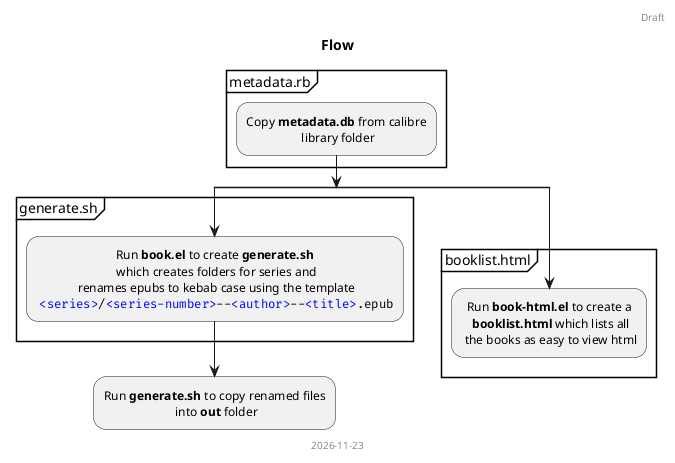

The diagram above was rendered by PlantUML. Its source (embedded in the PNG):
@startuml
skinparamlocked defaultMonospacedFontName Fira Code
' flow
header Draft
title Flow
footer 2026-11-23
skinparam defaultTextAlignment center
skinparam noteTextAlignment left

partition metadata.rb {
  :Copy **metadata.db** from calibre
   library folder;
}

split
  partition generate.sh {
    :Run **book.el** to create **generate.sh**
     which creates folders for series and
     renames epubs to kebab case using the template
     ""<color:blue><series></color>/<color:blue><series-number></color>~--<color:blue><author></color>~--<color:blue><title></color>.epub"";
  }
  :Run **generate.sh** to copy renamed files
   into **out** folder;
  detach
split again
  partition booklist.html {
    :Run **book-html.el** to create a
     **booklist.html** which lists all
     the books as easy to view html;
  }
   detach
end split
@enduml